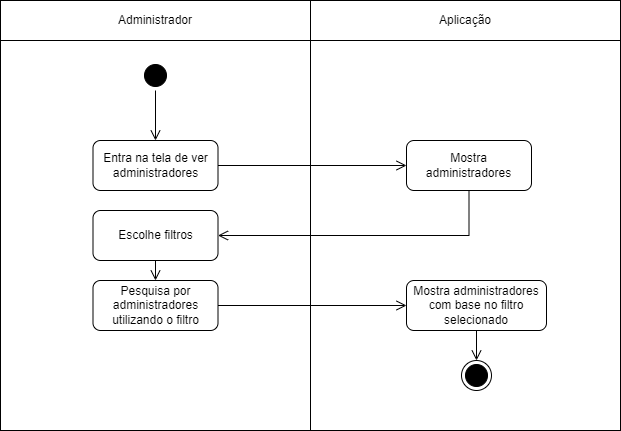

The diagram above was exported from draw.io. Its source (the exported page's mxGraphModel, read from the mxfile embedded in the PNG):
<mxGraphModel dx="1439" dy="533" grid="1" gridSize="10" guides="1" tooltips="1" connect="1" arrows="1" fold="1" page="1" pageScale="1" pageWidth="827" pageHeight="1169" math="0" shadow="0">
  <root>
    <mxCell id="0" />
    <mxCell id="1" parent="0" />
    <mxCell id="Hh7dZNtptdnggyX2xkTj-29" value="" style="rounded=0;whiteSpace=wrap;html=1;" parent="1" vertex="1">
      <mxGeometry x="104" y="250" width="310" height="390" as="geometry" />
    </mxCell>
    <mxCell id="Hh7dZNtptdnggyX2xkTj-30" value="" style="rounded=0;whiteSpace=wrap;html=1;" parent="1" vertex="1">
      <mxGeometry x="414" y="250" width="310" height="390" as="geometry" />
    </mxCell>
    <mxCell id="Hh7dZNtptdnggyX2xkTj-1" value="Administrador" style="rounded=0;whiteSpace=wrap;html=1;" parent="1" vertex="1">
      <mxGeometry x="104" y="210" width="310" height="40" as="geometry" />
    </mxCell>
    <mxCell id="Hh7dZNtptdnggyX2xkTj-2" value="Aplicação" style="rounded=0;whiteSpace=wrap;html=1;" parent="1" vertex="1">
      <mxGeometry x="414" y="210" width="310" height="40" as="geometry" />
    </mxCell>
    <mxCell id="Hh7dZNtptdnggyX2xkTj-3" value="" style="ellipse;html=1;shape=startState;fillColor=#000000;strokeColor=#000000;" parent="1" vertex="1">
      <mxGeometry x="244" y="270" width="30" height="30" as="geometry" />
    </mxCell>
    <mxCell id="Hh7dZNtptdnggyX2xkTj-4" value="" style="edgeStyle=orthogonalEdgeStyle;html=1;verticalAlign=bottom;endArrow=open;endSize=8;strokeColor=#000000;rounded=0;entryX=0.5;entryY=0;entryDx=0;entryDy=0;" parent="1" source="Hh7dZNtptdnggyX2xkTj-3" target="Hh7dZNtptdnggyX2xkTj-7" edge="1">
      <mxGeometry relative="1" as="geometry">
        <mxPoint x="275" y="360" as="targetPoint" />
      </mxGeometry>
    </mxCell>
    <mxCell id="Hh7dZNtptdnggyX2xkTj-7" value="Entra na tela de ver administradores" style="rounded=1;whiteSpace=wrap;html=1;" parent="1" vertex="1">
      <mxGeometry x="196.5" y="350" width="125" height="50" as="geometry" />
    </mxCell>
    <mxCell id="Hh7dZNtptdnggyX2xkTj-10" value="Mostra administradores" style="rounded=1;whiteSpace=wrap;html=1;" parent="1" vertex="1">
      <mxGeometry x="510" y="350" width="125" height="50" as="geometry" />
    </mxCell>
    <mxCell id="Hh7dZNtptdnggyX2xkTj-11" value="" style="edgeStyle=orthogonalEdgeStyle;html=1;verticalAlign=bottom;endArrow=open;endSize=8;strokeColor=#000000;rounded=0;entryX=0;entryY=0.5;entryDx=0;entryDy=0;exitX=1;exitY=0.5;exitDx=0;exitDy=0;" parent="1" source="Hh7dZNtptdnggyX2xkTj-7" target="Hh7dZNtptdnggyX2xkTj-10" edge="1">
      <mxGeometry relative="1" as="geometry">
        <mxPoint x="390" y="430" as="targetPoint" />
        <mxPoint x="390" y="380" as="sourcePoint" />
      </mxGeometry>
    </mxCell>
    <mxCell id="Hh7dZNtptdnggyX2xkTj-12" value="Escolhe filtros" style="rounded=1;whiteSpace=wrap;html=1;" parent="1" vertex="1">
      <mxGeometry x="196.5" y="420" width="125" height="50" as="geometry" />
    </mxCell>
    <mxCell id="Hh7dZNtptdnggyX2xkTj-13" value="" style="edgeStyle=orthogonalEdgeStyle;html=1;verticalAlign=bottom;endArrow=open;endSize=8;strokeColor=#000000;rounded=0;entryX=1;entryY=0.5;entryDx=0;entryDy=0;exitX=0.5;exitY=1;exitDx=0;exitDy=0;" parent="1" source="Hh7dZNtptdnggyX2xkTj-10" target="Hh7dZNtptdnggyX2xkTj-12" edge="1">
      <mxGeometry relative="1" as="geometry">
        <mxPoint x="605" y="450" as="targetPoint" />
        <mxPoint x="500" y="450" as="sourcePoint" />
      </mxGeometry>
    </mxCell>
    <mxCell id="Hh7dZNtptdnggyX2xkTj-14" value="Mostra administradores com base no filtro selecionado" style="rounded=1;whiteSpace=wrap;html=1;" parent="1" vertex="1">
      <mxGeometry x="510" y="490" width="140" height="50" as="geometry" />
    </mxCell>
    <mxCell id="Hh7dZNtptdnggyX2xkTj-15" value="" style="edgeStyle=orthogonalEdgeStyle;html=1;verticalAlign=bottom;endArrow=open;endSize=8;strokeColor=#000000;rounded=0;exitX=0.5;exitY=1;exitDx=0;exitDy=0;entryX=0.5;entryY=0;entryDx=0;entryDy=0;" parent="1" source="Hh7dZNtptdnggyX2xkTj-12" target="Ed1rDfoJOPvzTUT5H8_8-5" edge="1">
      <mxGeometry relative="1" as="geometry">
        <mxPoint x="259" y="520" as="targetPoint" />
        <mxPoint x="390" y="560" as="sourcePoint" />
      </mxGeometry>
    </mxCell>
    <mxCell id="Hh7dZNtptdnggyX2xkTj-27" value="" style="ellipse;html=1;shape=endState;fillColor=#000000;strokeColor=#000000;" parent="1" vertex="1">
      <mxGeometry x="565" y="570" width="30" height="30" as="geometry" />
    </mxCell>
    <mxCell id="Ed1rDfoJOPvzTUT5H8_8-5" value="Pesquisa por administradores utilizando o filtro" style="rounded=1;whiteSpace=wrap;html=1;" parent="1" vertex="1">
      <mxGeometry x="196.5" y="490" width="125" height="50" as="geometry" />
    </mxCell>
    <mxCell id="Ed1rDfoJOPvzTUT5H8_8-6" value="" style="edgeStyle=orthogonalEdgeStyle;html=1;verticalAlign=bottom;endArrow=open;endSize=8;strokeColor=#000000;rounded=0;entryX=0;entryY=0.5;entryDx=0;entryDy=0;exitX=1;exitY=0.5;exitDx=0;exitDy=0;" parent="1" source="Ed1rDfoJOPvzTUT5H8_8-5" target="Hh7dZNtptdnggyX2xkTj-14" edge="1">
      <mxGeometry relative="1" as="geometry">
        <mxPoint x="510" y="544.71" as="targetPoint" />
        <mxPoint x="322" y="544.71" as="sourcePoint" />
      </mxGeometry>
    </mxCell>
    <mxCell id="Ed1rDfoJOPvzTUT5H8_8-11" value="" style="edgeStyle=orthogonalEdgeStyle;html=1;verticalAlign=bottom;endArrow=open;endSize=8;strokeColor=#000000;rounded=0;entryX=0.5;entryY=0;entryDx=0;entryDy=0;exitX=0.5;exitY=1;exitDx=0;exitDy=0;" parent="1" source="Hh7dZNtptdnggyX2xkTj-14" target="Hh7dZNtptdnggyX2xkTj-27" edge="1">
      <mxGeometry relative="1" as="geometry">
        <mxPoint x="530" y="675" as="targetPoint" />
        <mxPoint x="572.5" y="670" as="sourcePoint" />
      </mxGeometry>
    </mxCell>
  </root>
</mxGraphModel>